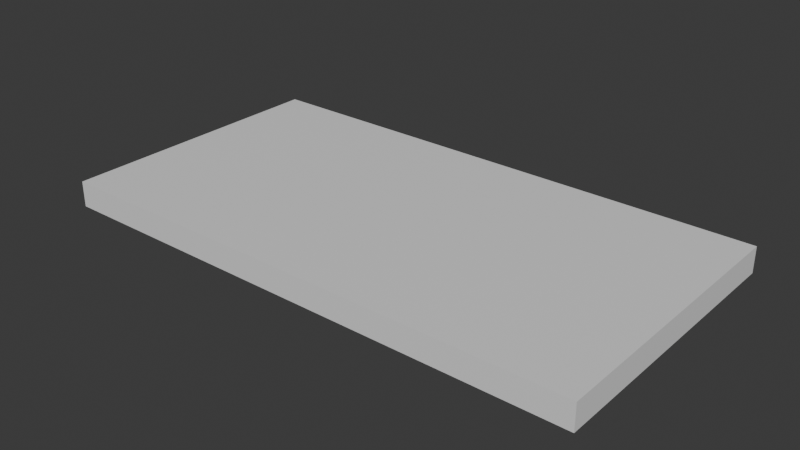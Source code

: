 # Source: l-one.blend  (saved by Blender 4.3.34; exported with 4.5.12 LTS)
import bpy
from mathutils import Matrix  # noqa: F401  (used for matrix-valued properties, if any)

bpy.ops.wm.read_factory_settings(use_empty=True)
scene = bpy.context.scene
scene.name = 'Scene'

# ---- collections
col_collection = bpy.data.collections.new('Collection'); scene.collection.children.link(col_collection)

# ---- materials (node trees are filled in below, after node groups)
mat_material = bpy.data.materials.new('Material')
mat_material.alpha_threshold = 0.0
mat_material.roughness = 0.5
mat_material.line_color = (0.0, 0.0, 0.0, 1.0)

# ---- material node trees
mat_material.use_nodes = True; mat_material.node_tree.nodes.clear()
_N = mat_material.node_tree.nodes; _L = mat_material.node_tree.links
n0 = _N.new('ShaderNodeOutputMaterial'); n0.name = 'Material Output'; n0.location = (300, 300)
n1 = _N.new('ShaderNodeBsdfPrincipled'); n1.name = 'Principled BSDF'; n1.location = (10, 300)
n1.inputs[3].default_value = 1.45
_L.new(n1.outputs[0], n0.inputs[0])
n0.is_active_output = True

# ---- world
world_world = bpy.data.worlds.new('World'); scene.world = world_world
world_world.use_nodes = True; world_world.node_tree.nodes.clear()
_N = world_world.node_tree.nodes; _L = world_world.node_tree.links
n0 = _N.new('ShaderNodeOutputWorld'); n0.name = 'World Output'; n0.location = (300, 300)
n1 = _N.new('ShaderNodeBackground'); n1.name = 'Background'; n1.location = (10, 300)
n1.inputs[0].default_value = (0.05088, 0.05088, 0.05088, 1.0)
_L.new(n1.outputs[0], n0.inputs[0])
n0.is_active_output = True
world_world.color = (0.05088, 0.05088, 0.05088)
world_world.sun_shadow_jitter_overblur = 0.0

# ---- meshes
me_stage = bpy.data.meshes.new('Stage')
me_stage.from_pydata([(21.0, 11.0, 1.0), (21.0, 11.0, -1.0), (21.0, -11.0, 1.0), (21.0, -11.0, -1.0), (-21.0, 11.0, 1.0), (-21.0, 11.0, -1.0), (-21.0, -11.0, 1.0), (-21.0, -11.0, -1.0)], [], [(0, 4, 6, 2), (3, 2, 6, 7), (7, 6, 4, 5), (5, 1, 3, 7), (1, 0, 2, 3), (5, 4, 0, 1)])
_uv = me_stage.uv_layers.new(name='UVMap')
_uv.uv.foreach_set('vector', [0.625, 0.5, 0.875, 0.5, 0.875, 0.75, 0.625, 0.75, 0.375, 0.75, 0.625, 0.75, 0.625, 1.0, 0.375, 1.0, 0.375, 0.0, 0.625, 0.0, 0.625, 0.25, 0.375, 0.25, 0.125, 0.5, 0.375, 0.5, 0.375, 0.75, 0.125, 0.75, 0.375, 0.5, 0.625, 0.5, 0.625, 0.75, 0.375, 0.75, 0.375, 0.25, 0.625, 0.25, 0.625, 0.5, 0.375, 0.5])
me_stage.materials.append(mat_material)
me_stage.use_mirror_vertex_groups = False
me_stage.update()

# ---- objects
ob_stage = bpy.data.objects.new('Stage', me_stage)

# ---- transforms, parenting, visibility, modifiers, constraints
ob_stage.location = (0.0, 0.0, 0.0)
ob_stage.lock_rotations_4d = False
ob_stage.empty_display_type = 'ARROWS'
ob_stage.lineart.crease_threshold = 0.0

# ---- collection membership
col_collection.objects.link(ob_stage)

# ---- scene / render settings (as saved in the file)
scene.frame_start = 1; scene.frame_end = 250; scene.frame_set(1)
scene.render.engine = 'BLENDER_EEVEE_NEXT'
bpy.context.view_layer.update()

# ---- added for rendering (the .blend has no active camera and no usable light): camera, sun
cam_auto = bpy.data.cameras.new('AutoCamera')
cam_auto.lens = 50.0
cam_auto.sensor_width = 36.0
cam_auto.clip_end = 1000.0
ob_auto_camera = bpy.data.objects.new('AutoCamera', cam_auto)
scene.collection.objects.link(ob_auto_camera)
ob_auto_camera.location = (43.9068, -52.6881, 35.1254)
ob_auto_camera.rotation_euler = (1.09748, -7.21219e-08, 0.694738)
scene.camera = ob_auto_camera
light_auto_sun = bpy.data.lights.new('AutoSun', 'SUN')
light_auto_sun.energy = 3.0
light_auto_sun.angle = 0.0523599
ob_auto_sun = bpy.data.objects.new('AutoSun', light_auto_sun)
scene.collection.objects.link(ob_auto_sun)
ob_auto_sun.rotation_euler = (0.872665, 0.174533, 0.523599)
bpy.context.view_layer.update()
